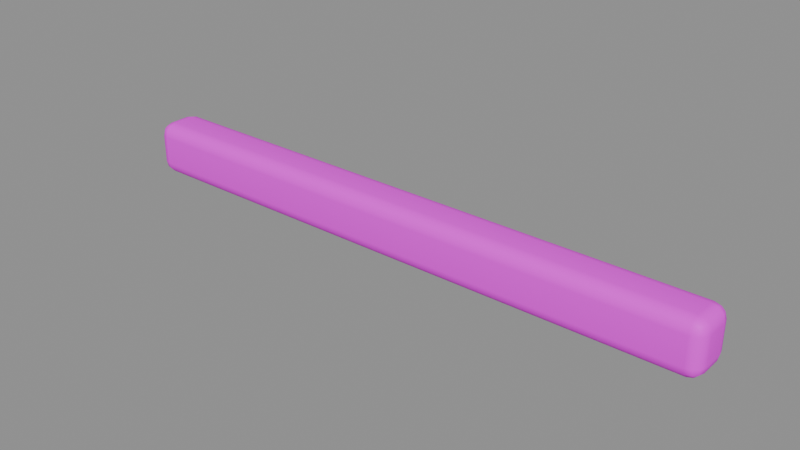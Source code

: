 # Source: canopy_beam.blend  (saved by Blender 5.2.45; exported with 4.5.12 LTS)
import bpy
from mathutils import Matrix  # noqa: F401  (used for matrix-valued properties, if any)

bpy.ops.wm.read_factory_settings(use_empty=True)
scene = bpy.context.scene
scene.name = '遮阳棚横梁'

# ---- collections
col_sea_scene_sbr_canopy_beam = bpy.data.collections.new('SEA-SCENE-SBR-CANOPY-BEAM'); scene.collection.children.link(col_sea_scene_sbr_canopy_beam)

# ---- images (referenced by path relative to the original .blend; pixels are not part of the script)
import os
ASSET_DIR = os.environ.get("B2B_ASSET_DIR", "")  # directory of the original .blend (textures are referenced by path, not embedded)
HERE = os.path.dirname(os.path.abspath(__file__))  # packed textures are extracted next to this script under _unpacked/

def load_image(name, relpath, width, height, colorspace="sRGB"):
    """Load a texture the original file referenced (path relative to the .blend, or extracted next to this script)."""
    p = next((c for c in (os.path.join(HERE, relpath), os.path.join(ASSET_DIR, relpath)) if relpath and os.path.exists(c)), "")
    if p:
        img = bpy.data.images.load(p, check_existing=True)
        img.name = name
    else:  # same state as the original file: an image datablock whose file is absent (Cycles renders it pink)
        img = bpy.data.images.new(name, width, height)
        img.source = "FILE"
        img.filepath = "//" + (relpath or name)
    img.colorspace_settings.name = colorspace
    return img
img_sea_cozy_8x8_512_png = load_image('sea_cozy_8x8_512.png', 'sea_cozy_8x8_512.png', 1024, 1024, 'sRGB')

# ---- materials (node trees are filled in below, after node groups)
mat_sea_matte = bpy.data.materials.new('SEA_Matte')

# ---- material node trees
mat_sea_matte.use_nodes = True; mat_sea_matte.node_tree.nodes.clear()
_N = mat_sea_matte.node_tree.nodes; _L = mat_sea_matte.node_tree.links
n0 = _N.new('ShaderNodeUVMap'); n0.name = 'UV Map'; n0.location = (0, 0)
n0.width = 160
n0.uv_map = 'PaletteUV'
n1 = _N.new('ShaderNodeTexImage'); n1.name = 'Image Texture'; n1.location = (0, 0)
n1.image = img_sea_cozy_8x8_512_png
n1.interpolation = 'Closest'
n2 = _N.new('ShaderNodeBsdfPrincipled'); n2.name = 'Principled BSDF'; n2.location = (0, 0)
n2.inputs[2].default_value = 0.62
n2.inputs[10].default_value = 0.005
n2.inputs[13].default_value = 0.25
n3 = _N.new('ShaderNodeOutputMaterial'); n3.name = 'Material Output'; n3.location = (0, 0)
n4 = _N.new('ShaderNodeHueSaturation'); n4.name = 'Hue/Saturation/Value'; n4.location = (0, 0)
n4.width = 160
n4.inputs[1].default_value = 1.22
_L.new(n0.outputs[0], n1.inputs[0])
_L.new(n1.outputs[0], n4.inputs[4])
_L.new(n4.outputs[0], n2.inputs[0])
_L.new(n2.outputs[0], n3.inputs[0])
n3.is_active_output = True

# ---- meshes
me_cube_101 = bpy.data.meshes.new('Cube.101')
me_cube_101.from_pydata([(-1.245, -0.045, 0.0), (-1.245, -0.1, 0.055), (-1.3, -0.045, 0.055), (-1.245, -0.07246, 0.007348), (-1.272, -0.045, 0.007348), (-1.271, -0.0713, 0.01449), (-1.272, -0.09265, 0.055), (-1.245, -0.09265, 0.02754), (-1.271, -0.08551, 0.0287), (-1.293, -0.045, 0.02754), (-1.293, -0.07246, 0.055), (-1.286, -0.0713, 0.0287), (-1.245, -0.1, 0.175), (-1.245, -0.045, 0.23), (-1.3, -0.045, 0.175), (-1.245, -0.09265, 0.2025), (-1.272, -0.09265, 0.175), (-1.271, -0.08551, 0.2013), (-1.272, -0.045, 0.2227), (-1.245, -0.07246, 0.2227), (-1.271, -0.0713, 0.2155), (-1.293, -0.07246, 0.175), (-1.293, -0.045, 0.2025), (-1.286, -0.0713, 0.2013), (-1.245, 0.045, 0.0), (-1.3, 0.045, 0.055), (-1.245, 0.1, 0.055), (-1.272, 0.045, 0.007348), (-1.245, 0.07246, 0.007348), (-1.271, 0.0713, 0.01449), (-1.293, 0.07246, 0.055), (-1.293, 0.045, 0.02754), (-1.286, 0.0713, 0.0287), (-1.245, 0.09265, 0.02754), (-1.272, 0.09265, 0.055), (-1.271, 0.08551, 0.0287), (-1.245, 0.045, 0.23), (-1.245, 0.1, 0.175), (-1.3, 0.045, 0.175), (-1.245, 0.07246, 0.2227), (-1.272, 0.045, 0.2227), (-1.271, 0.0713, 0.2155), (-1.272, 0.09265, 0.175), (-1.245, 0.09265, 0.2025), (-1.271, 0.08551, 0.2013), (-1.293, 0.045, 0.2025), (-1.293, 0.07246, 0.175), (-1.286, 0.0713, 0.2013), (1.245, -0.045, 0.0), (1.3, -0.045, 0.055), (1.245, -0.1, 0.055), (1.272, -0.045, 0.007348), (1.245, -0.07246, 0.007348), (1.271, -0.0713, 0.01449), (1.293, -0.07246, 0.055), (1.293, -0.045, 0.02754), (1.286, -0.0713, 0.0287), (1.245, -0.09265, 0.02754), (1.272, -0.09265, 0.055), (1.271, -0.08551, 0.0287), (1.245, -0.045, 0.23), (1.245, -0.1, 0.175), (1.3, -0.045, 0.175), (1.245, -0.07246, 0.2227), (1.272, -0.045, 0.2227), (1.271, -0.0713, 0.2155), (1.272, -0.09265, 0.175), (1.245, -0.09265, 0.2025), (1.271, -0.08551, 0.2013), (1.293, -0.045, 0.2025), (1.293, -0.07246, 0.175), (1.286, -0.0713, 0.2013), (1.245, 0.045, 0.0), (1.245, 0.1, 0.055), (1.3, 0.045, 0.055), (1.245, 0.07246, 0.007348), (1.272, 0.045, 0.007348), (1.271, 0.0713, 0.01449), (1.272, 0.09265, 0.055), (1.245, 0.09265, 0.02754), (1.271, 0.08551, 0.0287), (1.293, 0.045, 0.02754), (1.293, 0.07246, 0.055), (1.286, 0.0713, 0.0287), (1.245, 0.045, 0.23), (1.3, 0.045, 0.175), (1.245, 0.1, 0.175), (1.272, 0.045, 0.2227), (1.245, 0.07246, 0.2227), (1.271, 0.0713, 0.2155), (1.293, 0.07246, 0.175), (1.293, 0.045, 0.2025), (1.286, 0.0713, 0.2013), (1.245, 0.09265, 0.2025), (1.272, 0.09265, 0.175), (1.271, 0.08551, 0.2013)], [], [(0, 3, 5, 4), (3, 7, 8, 5), (1, 6, 8, 7), (6, 10, 11, 8), (2, 9, 11, 10), (9, 4, 5, 11), (5, 8, 11), (12, 15, 17, 16), (15, 19, 20, 17), (13, 18, 20, 19), (18, 22, 23, 20), (14, 21, 23, 22), (21, 16, 17, 23), (17, 20, 23), (24, 27, 29, 28), (27, 31, 32, 29), (25, 30, 32, 31), (30, 34, 35, 32), (26, 33, 35, 34), (33, 28, 29, 35), (29, 32, 35), (36, 39, 41, 40), (39, 43, 44, 41), (37, 42, 44, 43), (42, 46, 47, 44), (38, 45, 47, 46), (45, 40, 41, 47), (41, 44, 47), (48, 51, 53, 52), (51, 55, 56, 53), (49, 54, 56, 55), (54, 58, 59, 56), (50, 57, 59, 58), (57, 52, 53, 59), (53, 56, 59), (60, 63, 65, 64), (63, 67, 68, 65), (61, 66, 68, 67), (66, 70, 71, 68), (62, 69, 71, 70), (69, 64, 65, 71), (65, 68, 71), (72, 75, 77, 76), (75, 79, 80, 77), (73, 78, 80, 79), (78, 82, 83, 80), (74, 81, 83, 82), (81, 76, 77, 83), (77, 80, 83), (84, 87, 89, 88), (87, 91, 92, 89), (85, 90, 92, 91), (90, 94, 95, 92), (86, 93, 95, 94), (93, 88, 89, 95), (89, 92, 95), (24, 0, 4, 27), (27, 4, 9, 31), (31, 9, 2, 25), (1, 12, 16, 6), (6, 16, 21, 10), (10, 21, 14, 2), (13, 36, 40, 18), (18, 40, 45, 22), (22, 45, 38, 14), (37, 26, 34, 42), (42, 34, 30, 46), (46, 30, 25, 38), (72, 24, 28, 75), (75, 28, 33, 79), (79, 33, 26, 73), (36, 84, 88, 39), (39, 88, 93, 43), (43, 93, 86, 37), (85, 74, 82, 90), (90, 82, 78, 94), (94, 78, 73, 86), (48, 72, 76, 51), (51, 76, 81, 55), (55, 81, 74, 49), (84, 60, 64, 87), (87, 64, 69, 91), (91, 69, 62, 85), (61, 50, 58, 66), (66, 58, 54, 70), (70, 54, 49, 62), (0, 48, 52, 3), (3, 52, 57, 7), (7, 57, 50, 1), (60, 13, 19, 63), (63, 19, 15, 67), (67, 15, 12, 61), (24, 72, 48, 0), (2, 14, 38, 25), (50, 61, 12, 1), (84, 36, 13, 60), (26, 37, 86, 73), (74, 85, 62, 49)])
me_cube_101.polygons.foreach_set('use_smooth', [True] * 98)
_uv = me_cube_101.uv_layers.new(name='PaletteUV')
_uv.uv.foreach_set('vector', [0.3375, 0.8125, 0.3125, 0.8375, 0.2875, 0.8125, 0.3125, 0.7875, 0.3375, 0.8125, 0.3125, 0.8375, 0.2875, 0.8125, 0.3125, 0.7875, 0.3375, 0.8125, 0.3125, 0.8375, 0.2875, 0.8125, 0.3125, 0.7875, 0.3375, 0.8125, 0.3125, 0.8375, 0.2875, 0.8125, 0.3125, 0.7875, 0.3375, 0.8125, 0.3125, 0.8375, 0.2875, 0.8125, 0.3125, 0.7875, 0.3375, 0.8125, 0.3125, 0.8375, 0.2875, 0.8125, 0.3125, 0.7875, 0.3375, 0.8125, 0.3, 0.8342, 0.3, 0.7908, 0.3375, 0.8125, 0.3125, 0.8375, 0.2875, 0.8125, 0.3125, 0.7875, 0.3375, 0.8125, 0.3125, 0.8375, 0.2875, 0.8125, 0.3125, 0.7875, 0.3375, 0.8125, 0.3125, 0.8375, 0.2875, 0.8125, 0.3125, 0.7875, 0.3375, 0.8125, 0.3125, 0.8375, 0.2875, 0.8125, 0.3125, 0.7875, 0.3375, 0.8125, 0.3125, 0.8375, 0.2875, 0.8125, 0.3125, 0.7875, 0.3375, 0.8125, 0.3125, 0.8375, 0.2875, 0.8125, 0.3125, 0.7875, 0.3375, 0.8125, 0.3, 0.8342, 0.3, 0.7908, 0.3375, 0.8125, 0.3125, 0.8375, 0.2875, 0.8125, 0.3125, 0.7875, 0.3375, 0.8125, 0.3125, 0.8375, 0.2875, 0.8125, 0.3125, 0.7875, 0.3375, 0.8125, 0.3125, 0.8375, 0.2875, 0.8125, 0.3125, 0.7875, 0.3375, 0.8125, 0.3125, 0.8375, 0.2875, 0.8125, 0.3125, 0.7875, 0.3375, 0.8125, 0.3125, 0.8375, 0.2875, 0.8125, 0.3125, 0.7875, 0.3375, 0.8125, 0.3125, 0.8375, 0.2875, 0.8125, 0.3125, 0.7875, 0.3375, 0.8125, 0.3, 0.8342, 0.3, 0.7908, 0.3375, 0.8125, 0.3125, 0.8375, 0.2875, 0.8125, 0.3125, 0.7875, 0.3375, 0.8125, 0.3125, 0.8375, 0.2875, 0.8125, 0.3125, 0.7875, 0.3375, 0.8125, 0.3125, 0.8375, 0.2875, 0.8125, 0.3125, 0.7875, 0.3375, 0.8125, 0.3125, 0.8375, 0.2875, 0.8125, 0.3125, 0.7875, 0.3375, 0.8125, 0.3125, 0.8375, 0.2875, 0.8125, 0.3125, 0.7875, 0.3375, 0.8125, 0.3125, 0.8375, 0.2875, 0.8125, 0.3125, 0.7875, 0.3375, 0.8125, 0.3, 0.8342, 0.3, 0.7908, 0.3375, 0.8125, 0.3125, 0.8375, 0.2875, 0.8125, 0.3125, 0.7875, 0.3375, 0.8125, 0.3125, 0.8375, 0.2875, 0.8125, 0.3125, 0.7875, 0.3375, 0.8125, 0.3125, 0.8375, 0.2875, 0.8125, 0.3125, 0.7875, 0.3375, 0.8125, 0.3125, 0.8375, 0.2875, 0.8125, 0.3125, 0.7875, 0.3375, 0.8125, 0.3125, 0.8375, 0.2875, 0.8125, 0.3125, 0.7875, 0.3375, 0.8125, 0.3125, 0.8375, 0.2875, 0.8125, 0.3125, 0.7875, 0.3375, 0.8125, 0.3, 0.8342, 0.3, 0.7908, 0.3375, 0.8125, 0.3125, 0.8375, 0.2875, 0.8125, 0.3125, 0.7875, 0.3375, 0.8125, 0.3125, 0.8375, 0.2875, 0.8125, 0.3125, 0.7875, 0.3375, 0.8125, 0.3125, 0.8375, 0.2875, 0.8125, 0.3125, 0.7875, 0.3375, 0.8125, 0.3125, 0.8375, 0.2875, 0.8125, 0.3125, 0.7875, 0.3375, 0.8125, 0.3125, 0.8375, 0.2875, 0.8125, 0.3125, 0.7875, 0.3375, 0.8125, 0.3125, 0.8375, 0.2875, 0.8125, 0.3125, 0.7875, 0.3375, 0.8125, 0.3, 0.8342, 0.3, 0.7908, 0.3375, 0.8125, 0.3125, 0.8375, 0.2875, 0.8125, 0.3125, 0.7875, 0.3375, 0.8125, 0.3125, 0.8375, 0.2875, 0.8125, 0.3125, 0.7875, 0.3375, 0.8125, 0.3125, 0.8375, 0.2875, 0.8125, 0.3125, 0.7875, 0.3375, 0.8125, 0.3125, 0.8375, 0.2875, 0.8125, 0.3125, 0.7875, 0.3375, 0.8125, 0.3125, 0.8375, 0.2875, 0.8125, 0.3125, 0.7875, 0.3375, 0.8125, 0.3125, 0.8375, 0.2875, 0.8125, 0.3125, 0.7875, 0.3375, 0.8125, 0.3, 0.8342, 0.3, 0.7908, 0.3375, 0.8125, 0.3125, 0.8375, 0.2875, 0.8125, 0.3125, 0.7875, 0.3375, 0.8125, 0.3125, 0.8375, 0.2875, 0.8125, 0.3125, 0.7875, 0.3375, 0.8125, 0.3125, 0.8375, 0.2875, 0.8125, 0.3125, 0.7875, 0.3375, 0.8125, 0.3125, 0.8375, 0.2875, 0.8125, 0.3125, 0.7875, 0.3375, 0.8125, 0.3125, 0.8375, 0.2875, 0.8125, 0.3125, 0.7875, 0.3375, 0.8125, 0.3125, 0.8375, 0.2875, 0.8125, 0.3125, 0.7875, 0.3375, 0.8125, 0.3, 0.8342, 0.3, 0.7908, 0.3375, 0.8125, 0.3125, 0.8375, 0.2875, 0.8125, 0.3125, 0.7875, 0.3375, 0.8125, 0.3125, 0.8375, 0.2875, 0.8125, 0.3125, 0.7875, 0.3375, 0.8125, 0.3125, 0.8375, 0.2875, 0.8125, 0.3125, 0.7875, 0.3375, 0.8125, 0.3125, 0.8375, 0.2875, 0.8125, 0.3125, 0.7875, 0.3375, 0.8125, 0.3125, 0.8375, 0.2875, 0.8125, 0.3125, 0.7875, 0.3375, 0.8125, 0.3125, 0.8375, 0.2875, 0.8125, 0.3125, 0.7875, 0.3375, 0.8125, 0.3125, 0.8375, 0.2875, 0.8125, 0.3125, 0.7875, 0.3375, 0.8125, 0.3125, 0.8375, 0.2875, 0.8125, 0.3125, 0.7875, 0.3375, 0.8125, 0.3125, 0.8375, 0.2875, 0.8125, 0.3125, 0.7875, 0.3375, 0.8125, 0.3125, 0.8375, 0.2875, 0.8125, 0.3125, 0.7875, 0.3375, 0.8125, 0.3125, 0.8375, 0.2875, 0.8125, 0.3125, 0.7875, 0.3375, 0.8125, 0.3125, 0.8375, 0.2875, 0.8125, 0.3125, 0.7875, 0.3375, 0.8125, 0.3125, 0.8375, 0.2875, 0.8125, 0.3125, 0.7875, 0.3375, 0.8125, 0.3125, 0.8375, 0.2875, 0.8125, 0.3125, 0.7875, 0.3375, 0.8125, 0.3125, 0.8375, 0.2875, 0.8125, 0.3125, 0.7875, 0.3375, 0.8125, 0.3125, 0.8375, 0.2875, 0.8125, 0.3125, 0.7875, 0.3375, 0.8125, 0.3125, 0.8375, 0.2875, 0.8125, 0.3125, 0.7875, 0.3375, 0.8125, 0.3125, 0.8375, 0.2875, 0.8125, 0.3125, 0.7875, 0.3375, 0.8125, 0.3125, 0.8375, 0.2875, 0.8125, 0.3125, 0.7875, 0.3375, 0.8125, 0.3125, 0.8375, 0.2875, 0.8125, 0.3125, 0.7875, 0.3375, 0.8125, 0.3125, 0.8375, 0.2875, 0.8125, 0.3125, 0.7875, 0.3375, 0.8125, 0.3125, 0.8375, 0.2875, 0.8125, 0.3125, 0.7875, 0.3375, 0.8125, 0.3125, 0.8375, 0.2875, 0.8125, 0.3125, 0.7875, 0.3375, 0.8125, 0.3125, 0.8375, 0.2875, 0.8125, 0.3125, 0.7875, 0.3375, 0.8125, 0.3125, 0.8375, 0.2875, 0.8125, 0.3125, 0.7875, 0.3375, 0.8125, 0.3125, 0.8375, 0.2875, 0.8125, 0.3125, 0.7875, 0.3375, 0.8125, 0.3125, 0.8375, 0.2875, 0.8125, 0.3125, 0.7875, 0.3375, 0.8125, 0.3125, 0.8375, 0.2875, 0.8125, 0.3125, 0.7875, 0.3375, 0.8125, 0.3125, 0.8375, 0.2875, 0.8125, 0.3125, 0.7875, 0.3375, 0.8125, 0.3125, 0.8375, 0.2875, 0.8125, 0.3125, 0.7875, 0.3375, 0.8125, 0.3125, 0.8375, 0.2875, 0.8125, 0.3125, 0.7875, 0.3375, 0.8125, 0.3125, 0.8375, 0.2875, 0.8125, 0.3125, 0.7875, 0.3375, 0.8125, 0.3125, 0.8375, 0.2875, 0.8125, 0.3125, 0.7875, 0.3375, 0.8125, 0.3125, 0.8375, 0.2875, 0.8125, 0.3125, 0.7875, 0.3375, 0.8125, 0.3125, 0.8375, 0.2875, 0.8125, 0.3125, 0.7875, 0.3375, 0.8125, 0.3125, 0.8375, 0.2875, 0.8125, 0.3125, 0.7875, 0.3375, 0.8125, 0.3125, 0.8375, 0.2875, 0.8125, 0.3125, 0.7875, 0.3375, 0.8125, 0.3125, 0.8375, 0.2875, 0.8125, 0.3125, 0.7875, 0.3375, 0.8125, 0.3125, 0.8375, 0.2875, 0.8125, 0.3125, 0.7875, 0.3375, 0.8125, 0.3125, 0.8375, 0.2875, 0.8125, 0.3125, 0.7875, 0.3375, 0.8125, 0.3125, 0.8375, 0.2875, 0.8125, 0.3125, 0.7875, 0.3375, 0.8125, 0.3125, 0.8375, 0.2875, 0.8125, 0.3125, 0.7875])
me_cube_101.materials.append(mat_sea_matte)
me_cube_101.update()
me_cube_101.normals_split_custom_set([tuple(v) for v in zip(*[iter([-0.004286, -0.07349, -0.9973, -0.00311, -0.5001, -0.8659, -0.4178, -0.4179, -0.8067, -0.4963, -0.05422, -0.8664, -0.00311, -0.5001, -0.8659, -0.00311, -0.8659, -0.5001, -0.4179, -0.8067, -0.4178, -0.4178, -0.4179, -0.8067, -0.004342, -0.9982, -0.05926, -0.4973, -0.8665, -0.04295, -0.4179, -0.8067, -0.4178, -0.00311, -0.8659, -0.5001, -0.4973, -0.8665, -0.04295, -0.8665, -0.4973, -0.04295, -0.8067, -0.4179, -0.4178, -0.4179, -0.8067, -0.4178, -0.9966, -0.06449, -0.05193, -0.8664, -0.05422, -0.4963, -0.8067, -0.4179, -0.4178, -0.8665, -0.4973, -0.04295, -0.8664, -0.05422, -0.4963, -0.4963, -0.05422, -0.8664, -0.4178, -0.4179, -0.8067, -0.8067, -0.4179, -0.4178, -0.4178, -0.4179, -0.8067, -0.4179, -0.8067, -0.4178, -0.8067, -0.4179, -0.4178, -0.004335, -0.9982, 0.05927, -0.00311, -0.8659, 0.5001, -0.4179, -0.8067, 0.4178, -0.4973, -0.8665, 0.04295, -0.00311, -0.8659, 0.5001, -0.00311, -0.5001, 0.8659, -0.4179, -0.4178, 0.8067, -0.4179, -0.8067, 0.4178, -0.00428, -0.0735, 0.9973, -0.4963, -0.05422, 0.8664, -0.4179, -0.4178, 0.8067, -0.00311, -0.5001, 0.8659, -0.4963, -0.05422, 0.8664, -0.8664, -0.05422, 0.4963, -0.8067, -0.4179, 0.4178, -0.4179, -0.4178, 0.8067, -0.9966, -0.0645, 0.05192, -0.8665, -0.4973, 0.04295, -0.8067, -0.4179, 0.4178, -0.8664, -0.05422, 0.4963, -0.8665, -0.4973, 0.04295, -0.4973, -0.8665, 0.04295, -0.4179, -0.8067, 0.4178, -0.8067, -0.4179, 0.4178, -0.4179, -0.8067, 0.4178, -0.4179, -0.4178, 0.8067, -0.8067, -0.4179, 0.4178, -0.00428, 0.0735, -0.9973, -0.4963, 0.05422, -0.8664, -0.4179, 0.4179, -0.8067, -0.00311, 0.5001, -0.8659, -0.4963, 0.05422, -0.8664, -0.8664, 0.05422, -0.4963, -0.8067, 0.4179, -0.4178, -0.4179, 0.4179, -0.8067, -0.9966, 0.0645, -0.05192, -0.8665, 0.4973, -0.04295, -0.8067, 0.4179, -0.4178, -0.8664, 0.05422, -0.4963, -0.8665, 0.4973, -0.04295, -0.4973, 0.8665, -0.04295, -0.4179, 0.8067, -0.4179, -0.8067, 0.4179, -0.4178, -0.004335, 0.9982, -0.05927, -0.00311, 0.8659, -0.5001, -0.4179, 0.8067, -0.4179, -0.4973, 0.8665, -0.04295, -0.00311, 0.8659, -0.5001, -0.00311, 0.5001, -0.8659, -0.4179, 0.4179, -0.8067, -0.4179, 0.8067, -0.4179, -0.4179, 0.4179, -0.8067, -0.8067, 0.4179, -0.4178, -0.4179, 0.8067, -0.4179, -0.004286, 0.07349, 0.9973, -0.003109, 0.5001, 0.8659, -0.4178, 0.4179, 0.8067, -0.4963, 0.05422, 0.8664, -0.003109, 0.5001, 0.8659, -0.00311, 0.8659, 0.5001, -0.4179, 0.8067, 0.4178, -0.4178, 0.4179, 0.8067, -0.004342, 0.9982, 0.05926, -0.4973, 0.8665, 0.04295, -0.4179, 0.8067, 0.4178, -0.00311, 0.8659, 0.5001, -0.4973, 0.8665, 0.04295, -0.8665, 0.4973, 0.04295, -0.8067, 0.4179, 0.4178, -0.4179, 0.8067, 0.4178, -0.9966, 0.06449, 0.05193, -0.8664, 0.05422, 0.4963, -0.8067, 0.4179, 0.4178, -0.8665, 0.4973, 0.04295, -0.8664, 0.05422, 0.4963, -0.4963, 0.05422, 0.8664, -0.4178, 0.4179, 0.8067, -0.8067, 0.4179, 0.4178, -0.4178, 0.4179, 0.8067, -0.4179, 0.8067, 0.4178, -0.8067, 0.4179, 0.4178, 0.00428, -0.0735, -0.9973, 0.4963, -0.05422, -0.8664, 0.4179, -0.4179, -0.8067, 0.00311, -0.5001, -0.8659, 0.4963, -0.05422, -0.8664, 0.8664, -0.05422, -0.4963, 0.8067, -0.4179, -0.4178, 0.4179, -0.4179, -0.8067, 0.9966, -0.0645, -0.05192, 0.8665, -0.4973, -0.04295, 0.8067, -0.4179, -0.4178, 0.8664, -0.05422, -0.4963, 0.8665, -0.4973, -0.04295, 0.4973, -0.8665, -0.04295, 0.4179, -0.8067, -0.4179, 0.8067, -0.4179, -0.4178, 0.004335, -0.9982, -0.05927, 0.00311, -0.8659, -0.5001, 0.4179, -0.8067, -0.4179, 0.4973, -0.8665, -0.04295, 0.00311, -0.8659, -0.5001, 0.00311, -0.5001, -0.8659, 0.4179, -0.4179, -0.8067, 0.4179, -0.8067, -0.4179, 0.4179, -0.4179, -0.8067, 0.8067, -0.4179, -0.4178, 0.4179, -0.8067, -0.4179, 0.004286, -0.07349, 0.9973, 0.003109, -0.5001, 0.8659, 0.4178, -0.4179, 0.8067, 0.4963, -0.05422, 0.8664, 0.003109, -0.5001, 0.8659, 0.00311, -0.8659, 0.5001, 0.4179, -0.8067, 0.4178, 0.4178, -0.4179, 0.8067, 0.004342, -0.9982, 0.05926, 0.4973, -0.8665, 0.04295, 0.4179, -0.8067, 0.4178, 0.00311, -0.8659, 0.5001, 0.4973, -0.8665, 0.04295, 0.8665, -0.4973, 0.04295, 0.8067, -0.4179, 0.4178, 0.4179, -0.8067, 0.4178, 0.9966, -0.06449, 0.05193, 0.8664, -0.05422, 0.4963, 0.8067, -0.4179, 0.4178, 0.8665, -0.4973, 0.04295, 0.8664, -0.05422, 0.4963, 0.4963, -0.05422, 0.8664, 0.4178, -0.4179, 0.8067, 0.8067, -0.4179, 0.4178, 0.4178, -0.4179, 0.8067, 0.4179, -0.8067, 0.4178, 0.8067, -0.4179, 0.4178, 0.004286, 0.07349, -0.9973, 0.00311, 0.5001, -0.8659, 0.4178, 0.4179, -0.8067, 0.4963, 0.05422, -0.8664, 0.00311, 0.5001, -0.8659, 0.00311, 0.8659, -0.5001, 0.4179, 0.8067, -0.4178, 0.4178, 0.4179, -0.8067, 0.004342, 0.9982, -0.05926, 0.4973, 0.8665, -0.04295, 0.4179, 0.8067, -0.4178, 0.00311, 0.8659, -0.5001, 0.4973, 0.8665, -0.04295, 0.8665, 0.4973, -0.04295, 0.8067, 0.4179, -0.4178, 0.4179, 0.8067, -0.4178, 0.9966, 0.06449, -0.05193, 0.8664, 0.05422, -0.4963, 0.8067, 0.4179, -0.4178, 0.8665, 0.4973, -0.04295, 0.8664, 0.05422, -0.4963, 0.4963, 0.05422, -0.8664, 0.4178, 0.4179, -0.8067, 0.8067, 0.4179, -0.4178, 0.4178, 0.4179, -0.8067, 0.4179, 0.8067, -0.4178, 0.8067, 0.4179, -0.4178, 0.00428, 0.0735, 0.9973, 0.4963, 0.05422, 0.8664, 0.4179, 0.4179, 0.8067, 0.00311, 0.5001, 0.8659, 0.4963, 0.05422, 0.8664, 0.8664, 0.05422, 0.4963, 0.8067, 0.4179, 0.4178, 0.4179, 0.4179, 0.8067, 0.9966, 0.0645, 0.05192, 0.8665, 0.4973, 0.04295, 0.8067, 0.4179, 0.4178, 0.8664, 0.05422, 0.4963, 0.8665, 0.4973, 0.04295, 0.4973, 0.8665, 0.04295, 0.4178, 0.8067, 0.4179, 0.8067, 0.4179, 0.4178, 0.004335, 0.9982, 0.05927, 0.00311, 0.8659, 0.5001, 0.4178, 0.8067, 0.4179, 0.4973, 0.8665, 0.04295, 0.00311, 0.8659, 0.5001, 0.00311, 0.5001, 0.8659, 0.4179, 0.4179, 0.8067, 0.4178, 0.8067, 0.4179, 0.4179, 0.4179, 0.8067, 0.8067, 0.4179, 0.4178, 0.4178, 0.8067, 0.4179, -0.00428, 0.0735, -0.9973, -0.004286, -0.07349, -0.9973, -0.4963, -0.05422, -0.8664, -0.4963, 0.05422, -0.8664, -0.4963, 0.05422, -0.8664, -0.4963, -0.05422, -0.8664, -0.8664, -0.05422, -0.4963, -0.8664, 0.05422, -0.4963, -0.8664, 0.05422, -0.4963, -0.8664, -0.05422, -0.4963, -0.9966, -0.06449, -0.05193, -0.9966, 0.0645, -0.05192, -0.004342, -0.9982, -0.05926, -0.004335, -0.9982, 0.05927, -0.4973, -0.8665, 0.04295, -0.4973, -0.8665, -0.04295, -0.4973, -0.8665, -0.04295, -0.4973, -0.8665, 0.04295, -0.8665, -0.4973, 0.04295, -0.8665, -0.4973, -0.04295, -0.8665, -0.4973, -0.04295, -0.8665, -0.4973, 0.04295, -0.9966, -0.0645, 0.05192, -0.9966, -0.06449, -0.05193, -0.00428, -0.0735, 0.9973, -0.004286, 0.07349, 0.9973, -0.4963, 0.05422, 0.8664, -0.4963, -0.05422, 0.8664, -0.4963, -0.05422, 0.8664, -0.4963, 0.05422, 0.8664, -0.8664, 0.05422, 0.4963, -0.8664, -0.05422, 0.4963, -0.8664, -0.05422, 0.4963, -0.8664, 0.05422, 0.4963, -0.9966, 0.06449, 0.05193, -0.9966, -0.0645, 0.05192, -0.004342, 0.9982, 0.05926, -0.004335, 0.9982, -0.05927, -0.4973, 0.8665, -0.04295, -0.4973, 0.8665, 0.04295, -0.4973, 0.8665, 0.04295, -0.4973, 0.8665, -0.04295, -0.8665, 0.4973, -0.04295, -0.8665, 0.4973, 0.04295, -0.8665, 0.4973, 0.04295, -0.8665, 0.4973, -0.04295, -0.9966, 0.0645, -0.05192, -0.9966, 0.06449, 0.05193, 0.004286, 0.07349, -0.9973, -0.00428, 0.0735, -0.9973, -0.00311, 0.5001, -0.8659, 0.00311, 0.5001, -0.8659, 0.00311, 0.5001, -0.8659, -0.00311, 0.5001, -0.8659, -0.00311, 0.8659, -0.5001, 0.00311, 0.8659, -0.5001, 0.00311, 0.8659, -0.5001, -0.00311, 0.8659, -0.5001, -0.004335, 0.9982, -0.05927, 0.004342, 0.9982, -0.05926, -0.004286, 0.07349, 0.9973, 0.00428, 0.0735, 0.9973, 0.00311, 0.5001, 0.8659, -0.003109, 0.5001, 0.8659, -0.003109, 0.5001, 0.8659, 0.00311, 0.5001, 0.8659, 0.00311, 0.8659, 0.5001, -0.00311, 0.8659, 0.5001, -0.00311, 0.8659, 0.5001, 0.00311, 0.8659, 0.5001, 0.004335, 0.9982, 0.05927, -0.004342, 0.9982, 0.05926, 0.9966, 0.0645, 0.05192, 0.9966, 0.06449, -0.05193, 0.8665, 0.4973, -0.04295, 0.8665, 0.4973, 0.04295, 0.8665, 0.4973, 0.04295, 0.8665, 0.4973, -0.04295, 0.4973, 0.8665, -0.04295, 0.4973, 0.8665, 0.04295, 0.4973, 0.8665, 0.04295, 0.4973, 0.8665, -0.04295, 0.004342, 0.9982, -0.05926, 0.004335, 0.9982, 0.05927, 0.00428, -0.0735, -0.9973, 0.004286, 0.07349, -0.9973, 0.4963, 0.05422, -0.8664, 0.4963, -0.05422, -0.8664, 0.4963, -0.05422, -0.8664, 0.4963, 0.05422, -0.8664, 0.8664, 0.05422, -0.4963, 0.8664, -0.05422, -0.4963, 0.8664, -0.05422, -0.4963, 0.8664, 0.05422, -0.4963, 0.9966, 0.06449, -0.05193, 0.9966, -0.0645, -0.05192, 0.00428, 0.0735, 0.9973, 0.004286, -0.07349, 0.9973, 0.4963, -0.05422, 0.8664, 0.4963, 0.05422, 0.8664, 0.4963, 0.05422, 0.8664, 0.4963, -0.05422, 0.8664, 0.8664, -0.05422, 0.4963, 0.8664, 0.05422, 0.4963, 0.8664, 0.05422, 0.4963, 0.8664, -0.05422, 0.4963, 0.9966, -0.06449, 0.05193, 0.9966, 0.0645, 0.05192, 0.004342, -0.9982, 0.05926, 0.004335, -0.9982, -0.05927, 0.4973, -0.8665, -0.04295, 0.4973, -0.8665, 0.04295, 0.4973, -0.8665, 0.04295, 0.4973, -0.8665, -0.04295, 0.8665, -0.4973, -0.04295, 0.8665, -0.4973, 0.04295, 0.8665, -0.4973, 0.04295, 0.8665, -0.4973, -0.04295, 0.9966, -0.0645, -0.05192, 0.9966, -0.06449, 0.05193, -0.004286, -0.07349, -0.9973, 0.00428, -0.0735, -0.9973, 0.00311, -0.5001, -0.8659, -0.00311, -0.5001, -0.8659, -0.00311, -0.5001, -0.8659, 0.00311, -0.5001, -0.8659, 0.00311, -0.8659, -0.5001, -0.00311, -0.8659, -0.5001, -0.00311, -0.8659, -0.5001, 0.00311, -0.8659, -0.5001, 0.004335, -0.9982, -0.05927, -0.004342, -0.9982, -0.05926, 0.004286, -0.07349, 0.9973, -0.00428, -0.0735, 0.9973, -0.00311, -0.5001, 0.8659, 0.003109, -0.5001, 0.8659, 0.003109, -0.5001, 0.8659, -0.00311, -0.5001, 0.8659, -0.00311, -0.8659, 0.5001, 0.00311, -0.8659, 0.5001, 0.00311, -0.8659, 0.5001, -0.00311, -0.8659, 0.5001, -0.004335, -0.9982, 0.05927, 0.004342, -0.9982, 0.05926, -0.00428, 0.0735, -0.9973, 0.004286, 0.07349, -0.9973, 0.00428, -0.0735, -0.9973, -0.004286, -0.07349, -0.9973, -0.9966, -0.06449, -0.05193, -0.9966, -0.0645, 0.05192, -0.9966, 0.06449, 0.05193, -0.9966, 0.0645, -0.05192, 0.004335, -0.9982, -0.05927, 0.004342, -0.9982, 0.05926, -0.004335, -0.9982, 0.05927, -0.004342, -0.9982, -0.05926, 0.00428, 0.0735, 0.9973, -0.004286, 0.07349, 0.9973, -0.00428, -0.0735, 0.9973, 0.004286, -0.07349, 0.9973, -0.004335, 0.9982, -0.05927, -0.004342, 0.9982, 0.05926, 0.004335, 0.9982, 0.05927, 0.004342, 0.9982, -0.05926, 0.9966, 0.06449, -0.05193, 0.9966, 0.0645, 0.05192, 0.9966, -0.06449, 0.05193, 0.9966, -0.0645, -0.05192])] * 3)])

# ---- objects
ob_canopy_beam_mesh = bpy.data.objects.new('canopy_beam_mesh', me_cube_101)
ob_root_canopy_beam = bpy.data.objects.new('ROOT_canopy_beam', None)

# ---- transforms, parenting, visibility, modifiers, constraints
ob_canopy_beam_mesh.parent = ob_root_canopy_beam
ob_canopy_beam_mesh.location = (0.0, 0.0, 0.0)
ob_root_canopy_beam.location = (0.0, 0.0, 0.0)

# ---- collection membership
col_sea_scene_sbr_canopy_beam.objects.link(ob_canopy_beam_mesh)
col_sea_scene_sbr_canopy_beam.objects.link(ob_root_canopy_beam)

# ---- scene / render settings (as saved in the file)
scene.frame_start = 1; scene.frame_end = 250; scene.frame_set(1)
scene.render.engine = 'BLENDER_EEVEE_NEXT'
scene.render.bake_bias = 0.0
scene.render.bake_samples = 0
scene.render.compositor_device = 'GPU'
scene.eevee.use_volume_custom_range = False
scene.eevee.fast_gi_thickness_near = 0.1
scene.eevee.fast_gi_thickness_far = 0.0
scene.eevee.ray_tracing_options.screen_trace_thickness = 0.1
bpy.context.view_layer.update()

# ---- added for rendering (the .blend has no active camera and no usable light): camera, sun + grey world if the file has none
cam_auto = bpy.data.cameras.new('AutoCamera')
cam_auto.lens = 50.0
cam_auto.sensor_width = 36.0
cam_auto.clip_end = 1000.0
ob_auto_camera = bpy.data.objects.new('AutoCamera', cam_auto)
scene.collection.objects.link(ob_auto_camera)
ob_auto_camera.location = (2.42206, -2.90647, 2.05265)
ob_auto_camera.rotation_euler = (1.09748, -7.21219e-08, 0.694738)
scene.camera = ob_auto_camera
light_auto_sun = bpy.data.lights.new('AutoSun', 'SUN')
light_auto_sun.energy = 3.0
light_auto_sun.angle = 0.0523599
ob_auto_sun = bpy.data.objects.new('AutoSun', light_auto_sun)
scene.collection.objects.link(ob_auto_sun)
ob_auto_sun.rotation_euler = (0.872665, 0.174533, 0.523599)
if scene.world is None:
    world_auto = bpy.data.worlds.new('AutoWorld')
    world_auto.color = (0.3, 0.3, 0.3)
    scene.world = world_auto
bpy.context.view_layer.update()
